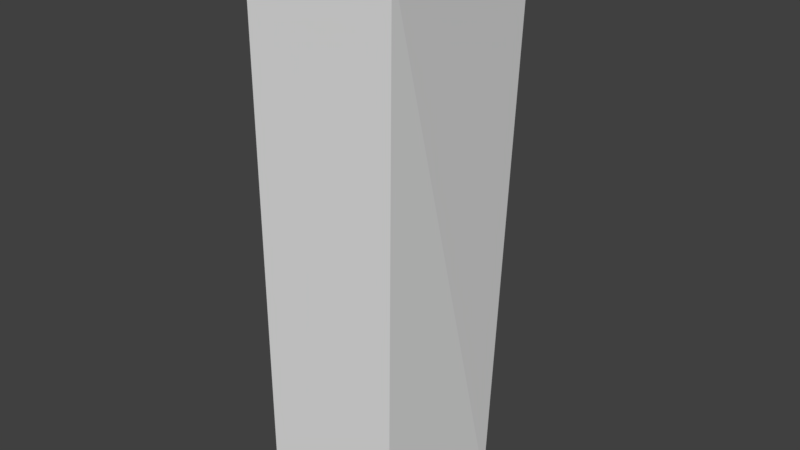 # Source: Building1.blend  (saved by Blender 2.79.0; exported with 4.5.12 LTS)
import bpy
from mathutils import Matrix  # noqa: F401  (used for matrix-valued properties, if any)

bpy.ops.wm.read_factory_settings(use_empty=True)
scene = bpy.context.scene
scene.name = 'Scene'

# ---- collections
col_collection_1 = bpy.data.collections.new('Collection 1'); scene.collection.children.link(col_collection_1)

# ---- materials (node trees are filled in below, after node groups)
mat_material = bpy.data.materials.new('Material')
mat_material.alpha_threshold = 0.0
mat_material.use_transparent_shadow = False
mat_material.roughness = 0.5
mat_material.line_color = (0.0, 0.0, 0.0, 1.0)

# ---- material node trees

# ---- world
world_world = bpy.data.worlds.new('World'); scene.world = world_world
world_world.color = (0.05088, 0.05088, 0.05088)
world_world.use_sun_shadow = False
world_world.sun_shadow_jitter_overblur = 0.0
world_world.cycles.sampling_method = 'MANUAL'

# ---- meshes
me_cube = bpy.data.meshes.new('Cube')
me_cube.from_pydata([(1.0, 1.0, -1.0), (1.019, -1.141, -0.9904), (-1.019, -1.141, -0.9904), (-1.0, 1.0, -1.0), (0.8473, 1.765, 1.021), (1.08, -1.111, 0.9763), (-1.08, -1.111, 0.9763), (-0.8473, 1.765, 1.021)], [], [(0, 1, 2, 3), (4, 7, 6, 5), (0, 4, 5, 1), (1, 5, 6, 2), (2, 6, 7, 3), (4, 0, 3, 7)])
me_cube.materials.append(mat_material)
me_cube.use_remesh_preserve_volume = False
me_cube.use_remesh_preserve_attributes = False
me_cube.use_mirror_vertex_groups = False
me_cube.update()

# ---- objects
ob_cube = bpy.data.objects.new('Cube', me_cube)

# ---- transforms, parenting, visibility, modifiers, constraints
ob_cube.location = (0.0, 0.0, 4.0)
ob_cube.scale = (1.0, 1.0, 4.0)
ob_cube.lock_rotations_4d = False
ob_cube.empty_display_type = 'ARROWS'
ob_cube.lineart.crease_threshold = 0.0

# ---- collection membership
col_collection_1.objects.link(ob_cube)

# ---- scene / render settings (as saved in the file)
scene.frame_start = 1; scene.frame_end = 250; scene.frame_set(1)
scene.render.engine = 'BLENDER_EEVEE_NEXT'
scene.render.resolution_percentage = 50
scene.render.dither_intensity = 0.0
scene.cycles.use_denoising = False
scene.cycles.samples = 128
scene.cycles.sampling_pattern = 'TABULATED_SOBOL'
scene.cycles.use_adaptive_sampling = False
scene.cycles.use_light_tree = False
scene.cycles.blur_glossy = 0.0
scene.cycles.sample_clamp_indirect = 0.0
scene.view_settings.view_transform = 'Standard'
bpy.context.view_layer.update()

# ---- added for rendering (the .blend has no active camera and no usable light): camera, sun
cam_auto = bpy.data.cameras.new('AutoCamera')
cam_auto.lens = 50.0
cam_auto.sensor_width = 36.0
cam_auto.clip_end = 1000.0
ob_auto_camera = bpy.data.objects.new('AutoCamera', cam_auto)
scene.collection.objects.link(ob_auto_camera)
ob_auto_camera.location = (8.19411, -9.52091, 10.5965)
ob_auto_camera.rotation_euler = (1.09748, -7.21219e-08, 0.694738)
scene.camera = ob_auto_camera
light_auto_sun = bpy.data.lights.new('AutoSun', 'SUN')
light_auto_sun.energy = 3.0
light_auto_sun.angle = 0.0523599
ob_auto_sun = bpy.data.objects.new('AutoSun', light_auto_sun)
scene.collection.objects.link(ob_auto_sun)
ob_auto_sun.rotation_euler = (0.872665, 0.174533, 0.523599)
bpy.context.view_layer.update()
